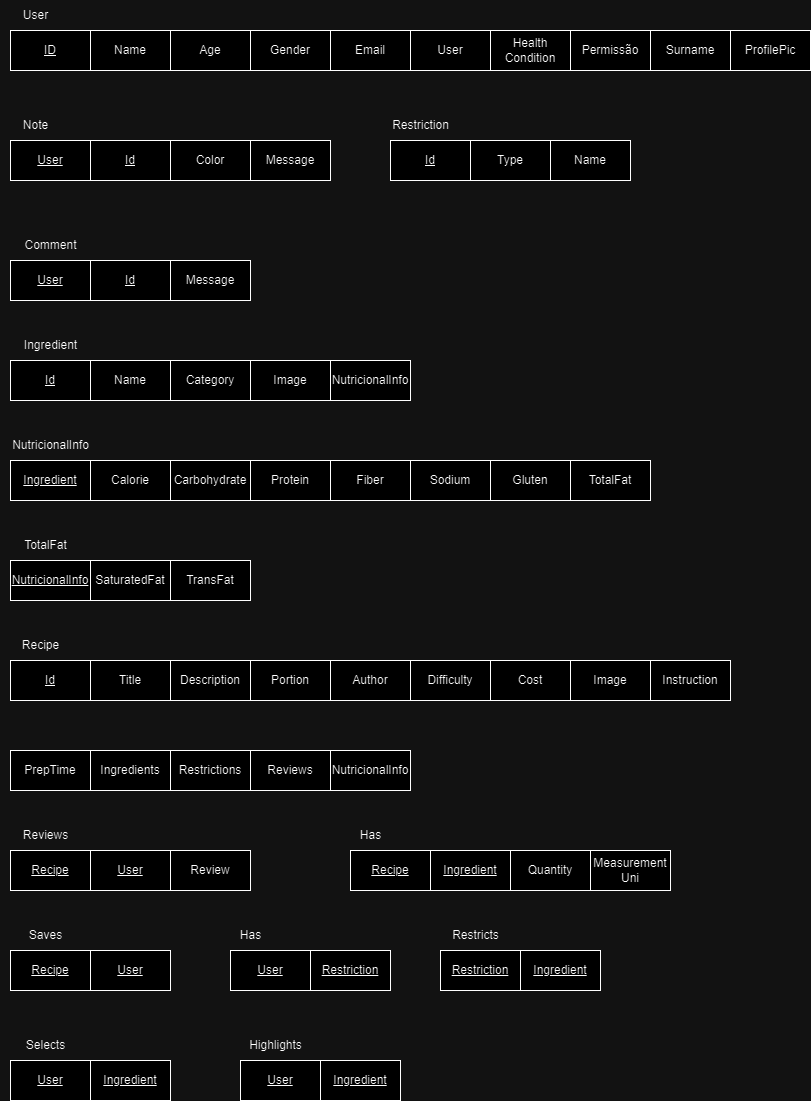

The diagram above was exported from draw.io. Its source (the exported page's mxGraphModel, read from the mxfile embedded in the PNG):
<mxGraphModel dx="685" dy="393" grid="1" gridSize="10" guides="1" tooltips="1" connect="1" arrows="1" fold="1" page="1" pageScale="1" pageWidth="827" pageHeight="1169" background="none" math="0" shadow="0">
  <root>
    <mxCell id="0" />
    <mxCell id="1" parent="0" />
    <mxCell id="3XEy5Mnft1xbbs83nIIh-1" value="&lt;u&gt;ID&lt;/u&gt;" style="rounded=0;whiteSpace=wrap;html=1;" parent="1" vertex="1">
      <mxGeometry x="10" y="40" width="80" height="40" as="geometry" />
    </mxCell>
    <mxCell id="3XEy5Mnft1xbbs83nIIh-2" value="User" style="text;html=1;align=center;verticalAlign=middle;resizable=0;points=[];autosize=1;strokeColor=none;fillColor=none;" parent="1" vertex="1">
      <mxGeometry x="10" y="10" width="50" height="30" as="geometry" />
    </mxCell>
    <mxCell id="3XEy5Mnft1xbbs83nIIh-3" value="Name" style="rounded=0;whiteSpace=wrap;html=1;" parent="1" vertex="1">
      <mxGeometry x="90" y="40" width="80" height="40" as="geometry" />
    </mxCell>
    <mxCell id="3XEy5Mnft1xbbs83nIIh-4" value="Age" style="rounded=0;whiteSpace=wrap;html=1;" parent="1" vertex="1">
      <mxGeometry x="170" y="40" width="80" height="40" as="geometry" />
    </mxCell>
    <mxCell id="3XEy5Mnft1xbbs83nIIh-5" value="&lt;u&gt;Id&lt;/u&gt;" style="rounded=0;whiteSpace=wrap;html=1;" parent="1" vertex="1">
      <mxGeometry x="90" y="150" width="80" height="40" as="geometry" />
    </mxCell>
    <mxCell id="3XEy5Mnft1xbbs83nIIh-6" value="Note" style="text;html=1;align=center;verticalAlign=middle;resizable=0;points=[];autosize=1;strokeColor=none;fillColor=none;" parent="1" vertex="1">
      <mxGeometry x="10" y="120" width="50" height="30" as="geometry" />
    </mxCell>
    <mxCell id="3XEy5Mnft1xbbs83nIIh-7" value="Color" style="rounded=0;whiteSpace=wrap;html=1;" parent="1" vertex="1">
      <mxGeometry x="170" y="150" width="80" height="40" as="geometry" />
    </mxCell>
    <mxCell id="3XEy5Mnft1xbbs83nIIh-8" value="Message" style="rounded=0;whiteSpace=wrap;html=1;" parent="1" vertex="1">
      <mxGeometry x="250" y="150" width="80" height="40" as="geometry" />
    </mxCell>
    <mxCell id="3XEy5Mnft1xbbs83nIIh-9" value="Gender" style="rounded=0;whiteSpace=wrap;html=1;" parent="1" vertex="1">
      <mxGeometry x="250" y="40" width="80" height="40" as="geometry" />
    </mxCell>
    <mxCell id="3XEy5Mnft1xbbs83nIIh-10" value="Email" style="rounded=0;whiteSpace=wrap;html=1;" parent="1" vertex="1">
      <mxGeometry x="330" y="40" width="80" height="40" as="geometry" />
    </mxCell>
    <mxCell id="3XEy5Mnft1xbbs83nIIh-11" value="User" style="rounded=0;whiteSpace=wrap;html=1;" parent="1" vertex="1">
      <mxGeometry x="410" y="40" width="80" height="40" as="geometry" />
    </mxCell>
    <mxCell id="3XEy5Mnft1xbbs83nIIh-13" value="Health&lt;br&gt;Condition" style="rounded=0;whiteSpace=wrap;html=1;" parent="1" vertex="1">
      <mxGeometry x="490" y="40" width="80" height="40" as="geometry" />
    </mxCell>
    <mxCell id="3XEy5Mnft1xbbs83nIIh-15" value="Permissão" style="rounded=0;whiteSpace=wrap;html=1;" parent="1" vertex="1">
      <mxGeometry x="570" y="40" width="80" height="40" as="geometry" />
    </mxCell>
    <mxCell id="Ojpiej8DFegci1lc7GEF-2" value="&lt;u&gt;Id&lt;/u&gt;" style="rounded=0;whiteSpace=wrap;html=1;" parent="1" vertex="1">
      <mxGeometry x="90" y="270" width="80" height="40" as="geometry" />
    </mxCell>
    <mxCell id="Ojpiej8DFegci1lc7GEF-3" value="Comment" style="text;html=1;align=center;verticalAlign=middle;resizable=0;points=[];autosize=1;strokeColor=none;fillColor=none;" parent="1" vertex="1">
      <mxGeometry x="10" y="240" width="80" height="30" as="geometry" />
    </mxCell>
    <mxCell id="Ojpiej8DFegci1lc7GEF-4" value="Message" style="rounded=0;whiteSpace=wrap;html=1;" parent="1" vertex="1">
      <mxGeometry x="170" y="270" width="80" height="40" as="geometry" />
    </mxCell>
    <mxCell id="Ojpiej8DFegci1lc7GEF-5" value="Surname" style="rounded=0;whiteSpace=wrap;html=1;" parent="1" vertex="1">
      <mxGeometry x="650" y="40" width="80" height="40" as="geometry" />
    </mxCell>
    <mxCell id="Ojpiej8DFegci1lc7GEF-7" value="ProfilePic" style="rounded=0;whiteSpace=wrap;html=1;" parent="1" vertex="1">
      <mxGeometry x="730" y="40" width="80" height="40" as="geometry" />
    </mxCell>
    <mxCell id="Ojpiej8DFegci1lc7GEF-8" value="&lt;u&gt;Id&lt;/u&gt;" style="rounded=0;whiteSpace=wrap;html=1;" parent="1" vertex="1">
      <mxGeometry x="10" y="370" width="80" height="40" as="geometry" />
    </mxCell>
    <mxCell id="Ojpiej8DFegci1lc7GEF-9" value="Name" style="rounded=0;whiteSpace=wrap;html=1;" parent="1" vertex="1">
      <mxGeometry x="90" y="370" width="80" height="40" as="geometry" />
    </mxCell>
    <mxCell id="Ojpiej8DFegci1lc7GEF-10" value="&lt;u&gt;User&lt;/u&gt;" style="rounded=0;whiteSpace=wrap;html=1;" parent="1" vertex="1">
      <mxGeometry x="10" y="150" width="80" height="40" as="geometry" />
    </mxCell>
    <mxCell id="Ojpiej8DFegci1lc7GEF-11" value="&lt;u&gt;User&lt;/u&gt;" style="rounded=0;whiteSpace=wrap;html=1;" parent="1" vertex="1">
      <mxGeometry x="10" y="270" width="80" height="40" as="geometry" />
    </mxCell>
    <mxCell id="Ojpiej8DFegci1lc7GEF-13" value="Category" style="rounded=0;whiteSpace=wrap;html=1;" parent="1" vertex="1">
      <mxGeometry x="170" y="370" width="80" height="40" as="geometry" />
    </mxCell>
    <mxCell id="Ojpiej8DFegci1lc7GEF-14" value="Image" style="rounded=0;whiteSpace=wrap;html=1;" parent="1" vertex="1">
      <mxGeometry x="250" y="370" width="80" height="40" as="geometry" />
    </mxCell>
    <mxCell id="Ojpiej8DFegci1lc7GEF-15" value="NutricionalInfo" style="rounded=0;whiteSpace=wrap;html=1;" parent="1" vertex="1">
      <mxGeometry x="330" y="370" width="80" height="40" as="geometry" />
    </mxCell>
    <mxCell id="Ojpiej8DFegci1lc7GEF-16" value="Ingredient" style="text;html=1;align=center;verticalAlign=middle;resizable=0;points=[];autosize=1;strokeColor=none;fillColor=none;" parent="1" vertex="1">
      <mxGeometry x="10" y="340" width="80" height="30" as="geometry" />
    </mxCell>
    <mxCell id="Ojpiej8DFegci1lc7GEF-18" value="&lt;u&gt;Id&lt;/u&gt;" style="rounded=0;whiteSpace=wrap;html=1;" parent="1" vertex="1">
      <mxGeometry x="10" y="670" width="80" height="40" as="geometry" />
    </mxCell>
    <mxCell id="Ojpiej8DFegci1lc7GEF-19" value="Recipe" style="text;html=1;align=center;verticalAlign=middle;resizable=0;points=[];autosize=1;strokeColor=none;fillColor=none;" parent="1" vertex="1">
      <mxGeometry x="10" y="640" width="60" height="30" as="geometry" />
    </mxCell>
    <mxCell id="Ojpiej8DFegci1lc7GEF-20" value="Title" style="rounded=0;whiteSpace=wrap;html=1;" parent="1" vertex="1">
      <mxGeometry x="90" y="670" width="80" height="40" as="geometry" />
    </mxCell>
    <mxCell id="Ojpiej8DFegci1lc7GEF-21" value="Description" style="rounded=0;whiteSpace=wrap;html=1;" parent="1" vertex="1">
      <mxGeometry x="170" y="670" width="80" height="40" as="geometry" />
    </mxCell>
    <mxCell id="Ojpiej8DFegci1lc7GEF-22" value="Portion" style="rounded=0;whiteSpace=wrap;html=1;" parent="1" vertex="1">
      <mxGeometry x="250" y="670" width="80" height="40" as="geometry" />
    </mxCell>
    <mxCell id="Ojpiej8DFegci1lc7GEF-23" value="Author" style="rounded=0;whiteSpace=wrap;html=1;" parent="1" vertex="1">
      <mxGeometry x="330" y="670" width="80" height="40" as="geometry" />
    </mxCell>
    <mxCell id="Ojpiej8DFegci1lc7GEF-24" value="Difficulty" style="rounded=0;whiteSpace=wrap;html=1;" parent="1" vertex="1">
      <mxGeometry x="410" y="670" width="80" height="40" as="geometry" />
    </mxCell>
    <mxCell id="Ojpiej8DFegci1lc7GEF-25" value="Cost" style="rounded=0;whiteSpace=wrap;html=1;" parent="1" vertex="1">
      <mxGeometry x="490" y="670" width="80" height="40" as="geometry" />
    </mxCell>
    <mxCell id="Ojpiej8DFegci1lc7GEF-26" value="Image" style="rounded=0;whiteSpace=wrap;html=1;" parent="1" vertex="1">
      <mxGeometry x="570" y="670" width="80" height="40" as="geometry" />
    </mxCell>
    <mxCell id="OBIxUdjBrtOpVp9wcrj5-1" value="&lt;u&gt;Ingredient&lt;/u&gt;" style="rounded=0;whiteSpace=wrap;html=1;" vertex="1" parent="1">
      <mxGeometry x="10" y="470" width="80" height="40" as="geometry" />
    </mxCell>
    <mxCell id="OBIxUdjBrtOpVp9wcrj5-2" value="Calorie" style="rounded=0;whiteSpace=wrap;html=1;" vertex="1" parent="1">
      <mxGeometry x="90" y="470" width="80" height="40" as="geometry" />
    </mxCell>
    <mxCell id="OBIxUdjBrtOpVp9wcrj5-3" value="Carbohydrate" style="rounded=0;whiteSpace=wrap;html=1;" vertex="1" parent="1">
      <mxGeometry x="170" y="470" width="80" height="40" as="geometry" />
    </mxCell>
    <mxCell id="OBIxUdjBrtOpVp9wcrj5-4" value="Protein" style="rounded=0;whiteSpace=wrap;html=1;" vertex="1" parent="1">
      <mxGeometry x="250" y="470" width="80" height="40" as="geometry" />
    </mxCell>
    <mxCell id="OBIxUdjBrtOpVp9wcrj5-5" value="TotalFat" style="rounded=0;whiteSpace=wrap;html=1;" vertex="1" parent="1">
      <mxGeometry x="570" y="470" width="80" height="40" as="geometry" />
    </mxCell>
    <mxCell id="OBIxUdjBrtOpVp9wcrj5-6" value="Fiber" style="rounded=0;whiteSpace=wrap;html=1;" vertex="1" parent="1">
      <mxGeometry x="330" y="470" width="80" height="40" as="geometry" />
    </mxCell>
    <mxCell id="OBIxUdjBrtOpVp9wcrj5-7" value="Sodium" style="rounded=0;whiteSpace=wrap;html=1;" vertex="1" parent="1">
      <mxGeometry x="410" y="470" width="80" height="40" as="geometry" />
    </mxCell>
    <mxCell id="OBIxUdjBrtOpVp9wcrj5-8" value="Gluten" style="rounded=0;whiteSpace=wrap;html=1;" vertex="1" parent="1">
      <mxGeometry x="490" y="470" width="80" height="40" as="geometry" />
    </mxCell>
    <mxCell id="OBIxUdjBrtOpVp9wcrj5-9" value="NutricionalInfo" style="text;html=1;align=center;verticalAlign=middle;resizable=0;points=[];autosize=1;strokeColor=none;fillColor=none;" vertex="1" parent="1">
      <mxGeometry y="440" width="100" height="30" as="geometry" />
    </mxCell>
    <mxCell id="OBIxUdjBrtOpVp9wcrj5-10" value="TotalFat" style="text;html=1;align=center;verticalAlign=middle;resizable=0;points=[];autosize=1;strokeColor=none;fillColor=none;" vertex="1" parent="1">
      <mxGeometry x="10" y="540" width="70" height="30" as="geometry" />
    </mxCell>
    <mxCell id="OBIxUdjBrtOpVp9wcrj5-11" value="&lt;u&gt;NutricionalInfo&lt;/u&gt;" style="rounded=0;whiteSpace=wrap;html=1;" vertex="1" parent="1">
      <mxGeometry x="10" y="570" width="80" height="40" as="geometry" />
    </mxCell>
    <mxCell id="OBIxUdjBrtOpVp9wcrj5-12" value="SaturatedFat" style="rounded=0;whiteSpace=wrap;html=1;" vertex="1" parent="1">
      <mxGeometry x="90" y="570" width="80" height="40" as="geometry" />
    </mxCell>
    <mxCell id="OBIxUdjBrtOpVp9wcrj5-13" value="TransFat" style="rounded=0;whiteSpace=wrap;html=1;" vertex="1" parent="1">
      <mxGeometry x="170" y="570" width="80" height="40" as="geometry" />
    </mxCell>
    <mxCell id="OBIxUdjBrtOpVp9wcrj5-14" value="Instruction" style="rounded=0;whiteSpace=wrap;html=1;" vertex="1" parent="1">
      <mxGeometry x="650" y="670" width="80" height="40" as="geometry" />
    </mxCell>
    <mxCell id="OBIxUdjBrtOpVp9wcrj5-15" value="PrepTime" style="rounded=0;whiteSpace=wrap;html=1;" vertex="1" parent="1">
      <mxGeometry x="10" y="760" width="80" height="40" as="geometry" />
    </mxCell>
    <mxCell id="OBIxUdjBrtOpVp9wcrj5-16" value="Ingredients" style="rounded=0;whiteSpace=wrap;html=1;" vertex="1" parent="1">
      <mxGeometry x="90" y="760" width="80" height="40" as="geometry" />
    </mxCell>
    <mxCell id="OBIxUdjBrtOpVp9wcrj5-17" value="Restrictions" style="rounded=0;whiteSpace=wrap;html=1;" vertex="1" parent="1">
      <mxGeometry x="170" y="760" width="80" height="40" as="geometry" />
    </mxCell>
    <mxCell id="OBIxUdjBrtOpVp9wcrj5-18" value="NutricionalInfo" style="rounded=0;whiteSpace=wrap;html=1;" vertex="1" parent="1">
      <mxGeometry x="330" y="760" width="80" height="40" as="geometry" />
    </mxCell>
    <mxCell id="OBIxUdjBrtOpVp9wcrj5-19" value="Reviews" style="rounded=0;whiteSpace=wrap;html=1;" vertex="1" parent="1">
      <mxGeometry x="250" y="760" width="80" height="40" as="geometry" />
    </mxCell>
    <mxCell id="OBIxUdjBrtOpVp9wcrj5-21" value="&lt;u&gt;Recipe&lt;/u&gt;" style="rounded=0;whiteSpace=wrap;html=1;" vertex="1" parent="1">
      <mxGeometry x="10" y="860" width="80" height="40" as="geometry" />
    </mxCell>
    <mxCell id="OBIxUdjBrtOpVp9wcrj5-22" value="&lt;u&gt;User&lt;/u&gt;" style="rounded=0;whiteSpace=wrap;html=1;" vertex="1" parent="1">
      <mxGeometry x="90" y="860" width="80" height="40" as="geometry" />
    </mxCell>
    <mxCell id="OBIxUdjBrtOpVp9wcrj5-25" value="Reviews" style="text;html=1;align=center;verticalAlign=middle;resizable=0;points=[];autosize=1;strokeColor=none;fillColor=none;" vertex="1" parent="1">
      <mxGeometry x="10" y="830" width="70" height="30" as="geometry" />
    </mxCell>
    <mxCell id="OBIxUdjBrtOpVp9wcrj5-27" value="Review" style="rounded=0;whiteSpace=wrap;html=1;" vertex="1" parent="1">
      <mxGeometry x="170" y="860" width="80" height="40" as="geometry" />
    </mxCell>
    <mxCell id="OBIxUdjBrtOpVp9wcrj5-28" value="&lt;u&gt;Recipe&lt;/u&gt;" style="rounded=0;whiteSpace=wrap;html=1;" vertex="1" parent="1">
      <mxGeometry x="350" y="860" width="80" height="40" as="geometry" />
    </mxCell>
    <mxCell id="OBIxUdjBrtOpVp9wcrj5-29" value="&lt;u&gt;Ingredient&lt;/u&gt;" style="rounded=0;whiteSpace=wrap;html=1;" vertex="1" parent="1">
      <mxGeometry x="430" y="860" width="80" height="40" as="geometry" />
    </mxCell>
    <mxCell id="OBIxUdjBrtOpVp9wcrj5-30" value="Has" style="text;html=1;align=center;verticalAlign=middle;resizable=0;points=[];autosize=1;strokeColor=none;fillColor=none;" vertex="1" parent="1">
      <mxGeometry x="350" y="830" width="40" height="30" as="geometry" />
    </mxCell>
    <mxCell id="OBIxUdjBrtOpVp9wcrj5-31" value="Quantity" style="rounded=0;whiteSpace=wrap;html=1;" vertex="1" parent="1">
      <mxGeometry x="510" y="860" width="80" height="40" as="geometry" />
    </mxCell>
    <mxCell id="OBIxUdjBrtOpVp9wcrj5-32" value="Measurement&lt;br&gt;Uni" style="rounded=0;whiteSpace=wrap;html=1;" vertex="1" parent="1">
      <mxGeometry x="590" y="860" width="80" height="40" as="geometry" />
    </mxCell>
    <mxCell id="OBIxUdjBrtOpVp9wcrj5-33" value="&lt;u&gt;Recipe&lt;/u&gt;" style="rounded=0;whiteSpace=wrap;html=1;" vertex="1" parent="1">
      <mxGeometry x="10" y="960" width="80" height="40" as="geometry" />
    </mxCell>
    <mxCell id="OBIxUdjBrtOpVp9wcrj5-34" value="&lt;u&gt;User&lt;/u&gt;" style="rounded=0;whiteSpace=wrap;html=1;" vertex="1" parent="1">
      <mxGeometry x="90" y="960" width="80" height="40" as="geometry" />
    </mxCell>
    <mxCell id="OBIxUdjBrtOpVp9wcrj5-35" value="Saves" style="text;html=1;align=center;verticalAlign=middle;resizable=0;points=[];autosize=1;strokeColor=none;fillColor=none;" vertex="1" parent="1">
      <mxGeometry x="15" y="930" width="60" height="30" as="geometry" />
    </mxCell>
    <mxCell id="OBIxUdjBrtOpVp9wcrj5-36" value="&lt;u&gt;Id&lt;/u&gt;" style="rounded=0;whiteSpace=wrap;html=1;" vertex="1" parent="1">
      <mxGeometry x="390" y="150" width="80" height="40" as="geometry" />
    </mxCell>
    <mxCell id="OBIxUdjBrtOpVp9wcrj5-37" value="Restriction" style="text;html=1;align=center;verticalAlign=middle;resizable=0;points=[];autosize=1;strokeColor=none;fillColor=none;" vertex="1" parent="1">
      <mxGeometry x="380" y="120" width="80" height="30" as="geometry" />
    </mxCell>
    <mxCell id="OBIxUdjBrtOpVp9wcrj5-38" value="Type" style="rounded=0;whiteSpace=wrap;html=1;" vertex="1" parent="1">
      <mxGeometry x="470" y="150" width="80" height="40" as="geometry" />
    </mxCell>
    <mxCell id="OBIxUdjBrtOpVp9wcrj5-39" value="Name" style="rounded=0;whiteSpace=wrap;html=1;" vertex="1" parent="1">
      <mxGeometry x="550" y="150" width="80" height="40" as="geometry" />
    </mxCell>
    <mxCell id="OBIxUdjBrtOpVp9wcrj5-41" value="&lt;u&gt;User&lt;/u&gt;" style="rounded=0;whiteSpace=wrap;html=1;" vertex="1" parent="1">
      <mxGeometry x="230" y="960" width="80" height="40" as="geometry" />
    </mxCell>
    <mxCell id="OBIxUdjBrtOpVp9wcrj5-42" value="&lt;u&gt;Restriction&lt;/u&gt;" style="rounded=0;whiteSpace=wrap;html=1;" vertex="1" parent="1">
      <mxGeometry x="310" y="960" width="80" height="40" as="geometry" />
    </mxCell>
    <mxCell id="OBIxUdjBrtOpVp9wcrj5-43" value="Has" style="text;html=1;align=center;verticalAlign=middle;resizable=0;points=[];autosize=1;strokeColor=none;fillColor=none;" vertex="1" parent="1">
      <mxGeometry x="230" y="930" width="40" height="30" as="geometry" />
    </mxCell>
    <mxCell id="OBIxUdjBrtOpVp9wcrj5-44" value="&lt;u&gt;Restriction&lt;/u&gt;" style="rounded=0;whiteSpace=wrap;html=1;" vertex="1" parent="1">
      <mxGeometry x="440" y="960" width="80" height="40" as="geometry" />
    </mxCell>
    <mxCell id="OBIxUdjBrtOpVp9wcrj5-45" value="&lt;u&gt;Ingredient&lt;/u&gt;" style="rounded=0;whiteSpace=wrap;html=1;" vertex="1" parent="1">
      <mxGeometry x="520" y="960" width="80" height="40" as="geometry" />
    </mxCell>
    <mxCell id="OBIxUdjBrtOpVp9wcrj5-46" value="Restricts" style="text;html=1;align=center;verticalAlign=middle;resizable=0;points=[];autosize=1;strokeColor=none;fillColor=none;" vertex="1" parent="1">
      <mxGeometry x="440" y="930" width="70" height="30" as="geometry" />
    </mxCell>
    <mxCell id="OBIxUdjBrtOpVp9wcrj5-47" value="&lt;u&gt;User&lt;/u&gt;" style="rounded=0;whiteSpace=wrap;html=1;" vertex="1" parent="1">
      <mxGeometry x="10" y="1070" width="80" height="40" as="geometry" />
    </mxCell>
    <mxCell id="OBIxUdjBrtOpVp9wcrj5-48" value="&lt;u&gt;Ingredient&lt;/u&gt;" style="rounded=0;whiteSpace=wrap;html=1;" vertex="1" parent="1">
      <mxGeometry x="90" y="1070" width="80" height="40" as="geometry" />
    </mxCell>
    <mxCell id="OBIxUdjBrtOpVp9wcrj5-49" value="Selects" style="text;html=1;align=center;verticalAlign=middle;resizable=0;points=[];autosize=1;strokeColor=none;fillColor=none;" vertex="1" parent="1">
      <mxGeometry x="15" y="1040" width="60" height="30" as="geometry" />
    </mxCell>
    <mxCell id="OBIxUdjBrtOpVp9wcrj5-53" value="&lt;u&gt;User&lt;/u&gt;" style="rounded=0;whiteSpace=wrap;html=1;" vertex="1" parent="1">
      <mxGeometry x="240" y="1070" width="80" height="40" as="geometry" />
    </mxCell>
    <mxCell id="OBIxUdjBrtOpVp9wcrj5-54" value="&lt;u&gt;Ingredient&lt;/u&gt;" style="rounded=0;whiteSpace=wrap;html=1;" vertex="1" parent="1">
      <mxGeometry x="320" y="1070" width="80" height="40" as="geometry" />
    </mxCell>
    <mxCell id="OBIxUdjBrtOpVp9wcrj5-55" value="Highlights" style="text;html=1;align=center;verticalAlign=middle;resizable=0;points=[];autosize=1;strokeColor=none;fillColor=none;" vertex="1" parent="1">
      <mxGeometry x="235" y="1040" width="80" height="30" as="geometry" />
    </mxCell>
  </root>
</mxGraphModel>